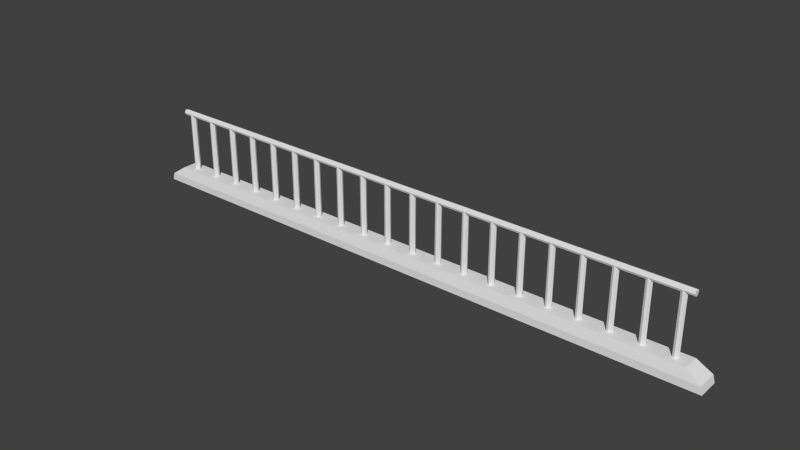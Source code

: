 # Source: Lab_Room_Fence.blend  (saved by Blender 2.73.0; exported with 4.5.12 LTS)
import bpy
from mathutils import Matrix  # noqa: F401  (used for matrix-valued properties, if any)

bpy.ops.wm.read_factory_settings(use_empty=True)
scene = bpy.context.scene
scene.name = 'Scene'

# ---- collections
col_collection_1 = bpy.data.collections.new('Collection 1'); scene.collection.children.link(col_collection_1)

# ---- materials (node trees are filled in below, after node groups)
mat_material = bpy.data.materials.new('Material')
mat_material.alpha_threshold = 0.0
mat_material.use_transparent_shadow = False
mat_material.roughness = 0.5
mat_material.line_color = (0.0, 0.0, 0.0, 1.0)

# ---- material node trees

# ---- world
world_world = bpy.data.worlds.new('World'); scene.world = world_world
world_world.color = (0.05088, 0.05088, 0.05088)
world_world.use_sun_shadow = False
world_world.sun_shadow_jitter_overblur = 0.0
world_world.cycles.sampling_method = 'MANUAL'
world_world.cycles.sample_map_resolution = 256

# ---- meshes
me_cylinder_020 = bpy.data.meshes.new('Cylinder.020')
me_cylinder_020.from_pydata([(19.98, 1.0, 0.9652), (-4.768e-06, 1.0, 0.9652), (19.98, 0.7071, 0.9728), (0.7071, 0.7071, 0.9728), (19.98, -1.239e-05, 0.9759), (1.0, -1.239e-05, 0.9759), (19.98, -0.7071, 0.9728), (0.7071, -0.7071, 0.9728), (19.98, -1.0, 0.9652), (-4.768e-06, -1.0, 0.9652), (19.98, -0.7071, 0.9577), (0.7071, -0.7071, 0.9577), (19.98, -1.207e-05, 0.9546), (1.0, -1.207e-05, 0.9546), (19.98, 0.7071, 0.9577), (0.7071, 0.7071, 0.9577), (19.98, 1.0, 0.8636), (-1.24e-05, 1.0, 0.8636), (19.98, 0.7071, 0.8711), (0.7071, 0.7071, 0.8711), (19.98, -1.11e-05, 0.8743), (1.0, -1.11e-05, 0.8743), (19.98, -0.7071, 0.8711), (0.7071, -0.7071, 0.8711), (19.98, -1.0, 0.8636), (-1.24e-05, -1.0, 0.8636), (19.98, -0.7071, 0.8561), (0.7071, -0.7071, 0.8561), (19.98, -1.078e-05, 0.853), (1.0, -1.078e-05, 0.853), (19.98, 0.7071, 0.8561), (0.7071, 0.7071, 0.8561), (19.98, 1.0, 0.762), (-2.193e-05, 1.0, 0.762), (19.98, 0.7071, 0.7695), (0.7071, 0.7071, 0.7695), (19.98, -9.819e-06, 0.7727), (1.0, -9.819e-06, 0.7727), (19.98, -0.7071, 0.7695), (0.7071, -0.7071, 0.7695), (19.98, -1.0, 0.762), (-2.193e-05, -1.0, 0.762), (19.98, -0.7071, 0.7545), (0.7071, -0.7071, 0.7545), (19.98, -9.495e-06, 0.7514), (1.0, -9.495e-06, 0.7514), (19.98, 0.7071, 0.7545), (0.7071, 0.7071, 0.7545), (19.98, 1.0, 0.6604), (-2.956e-05, 1.0, 0.6604), (19.98, 0.7071, 0.6679), (0.7071, 0.7071, 0.6679), (19.98, -8.534e-06, 0.671), (1.0, -8.534e-06, 0.671), (19.98, -0.7071, 0.6679), (0.7071, -0.7071, 0.6679), (19.98, -1.0, 0.6604), (-2.956e-05, -1.0, 0.6604), (19.98, -0.7071, 0.6529), (0.7071, -0.7071, 0.6529), (19.98, -8.21e-06, 0.6498), (1.0, -8.21e-06, 0.6498), (19.98, 0.7071, 0.6529), (0.7071, 0.7071, 0.6529), (19.98, 1.0, 0.5588), (-3.91e-05, 1.0, 0.5588), (19.98, 0.7071, 0.5663), (0.7071, 0.7071, 0.5663), (19.98, -7.248e-06, 0.5694), (1.0, -7.248e-06, 0.5694), (19.98, -0.7071, 0.5663), (0.7071, -0.7071, 0.5663), (19.98, -1.0, 0.5588), (-3.91e-05, -1.0, 0.5588), (19.98, -0.7071, 0.5513), (0.7071, -0.7071, 0.5513), (19.98, -6.924e-06, 0.5482), (1.0, -6.924e-06, 0.5482), (19.98, 0.7071, 0.5513), (0.7071, 0.7071, 0.5513), (19.98, 1.0, 0.4572), (-4.673e-05, 1.0, 0.4572), (19.98, 0.7071, 0.4647), (0.7071, 0.7071, 0.4647), (19.98, -5.963e-06, 0.4678), (1.0, -5.963e-06, 0.4678), (19.98, -0.7071, 0.4647), (0.7071, -0.7071, 0.4647), (19.98, -1.0, 0.4572), (-4.673e-05, -1.0, 0.4572), (19.98, -0.7071, 0.4497), (0.7071, -0.7071, 0.4497), (19.98, -5.639e-06, 0.4466), (1.0, -5.639e-06, 0.4466), (19.98, 0.7071, 0.4497), (0.7071, 0.7071, 0.4497), (19.98, 1.0, 0.3556), (-5.627e-05, 1.0, 0.3556), (19.98, 0.7071, 0.3631), (0.7071, 0.7071, 0.3631), (19.98, -4.677e-06, 0.3662), (0.9999, -4.677e-06, 0.3662), (19.98, -0.7071, 0.3631), (0.7071, -0.7071, 0.3631), (19.98, -1.0, 0.3556), (-5.627e-05, -1.0, 0.3556), (19.98, -0.7071, 0.3481), (0.7071, -0.7071, 0.3481), (19.98, -4.353e-06, 0.345), (0.9999, -4.353e-06, 0.345), (19.98, 0.7071, 0.3481), (0.7071, 0.7071, 0.3481), (19.98, 1.0, 0.254), (-6.58e-05, 1.0, 0.254), (19.98, 0.7071, 0.2615), (0.707, 0.7071, 0.2615), (19.98, -3.392e-06, 0.2646), (0.9999, -3.392e-06, 0.2646), (19.98, -0.7071, 0.2615), (0.707, -0.7071, 0.2615), (19.98, -1.0, 0.254), (-6.58e-05, -1.0, 0.254), (19.98, -0.7071, 0.2465), (0.707, -0.7071, 0.2465), (19.98, -3.068e-06, 0.2434), (0.9999, -3.068e-06, 0.2434), (19.98, 0.7071, 0.2465), (0.707, 0.7071, 0.2465), (19.98, 1.0, 0.1524), (-7.343e-05, 1.0, 0.1524), (19.98, 0.7071, 0.1599), (0.707, 0.7071, 0.1599), (19.98, -2.106e-06, 0.163), (0.9999, -2.106e-06, 0.163), (19.98, -0.7071, 0.1599), (0.707, -0.7071, 0.1599), (19.98, -1.0, 0.1524), (-7.343e-05, -1.0, 0.1524), (19.98, -0.7071, 0.1449), (0.707, -0.7071, 0.1449), (19.98, -1.782e-06, 0.1418), (0.9999, -1.782e-06, 0.1418), (19.98, 0.7071, 0.1449), (0.707, 0.7071, 0.1449), (19.98, 1.0, 0.0508), (-8.297e-05, 1.0, 0.0508), (19.98, 0.7071, 0.05831), (0.707, 0.7071, 0.05831), (19.98, -8.208e-07, 0.06142), (0.9999, -8.208e-07, 0.06142), (19.98, -0.7071, 0.05831), (0.707, -0.7071, 0.05831), (19.98, -1.0, 0.0508), (-8.297e-05, -1.0, 0.0508), (19.98, -0.7071, 0.04329), (0.707, -0.7071, 0.04329), (19.98, -4.965e-07, 0.04018), (0.9999, -4.965e-07, 0.04018), (19.98, 0.7071, 0.04329), (0.707, 0.7071, 0.04329), (19.98, 1.0, -0.0508), (-9.06e-05, 1.0, -0.0508), (19.98, 0.7071, -0.04329), (0.707, 0.7071, -0.04329), (19.98, 4.647e-07, -0.04018), (0.9999, 4.647e-07, -0.04018), (19.98, -0.7071, -0.04329), (0.707, -0.7071, -0.04329), (19.98, -1.0, -0.0508), (-9.06e-05, -1.0, -0.0508), (19.98, -0.7071, -0.05831), (0.707, -0.7071, -0.05831), (19.98, 7.89e-07, -0.06142), (0.9999, 7.89e-07, -0.06142), (19.98, 0.7071, -0.05831), (0.707, 0.7071, -0.05831), (19.98, 1.0, -0.1524), (-0.0001001, 1.0, -0.1524), (19.98, 0.7071, -0.1449), (0.707, 0.7071, -0.1449), (19.98, 1.75e-06, -0.1418), (0.9999, 1.75e-06, -0.1418), (19.98, -0.7071, -0.1449), (0.707, -0.7071, -0.1449), (19.98, -1.0, -0.1524), (-0.0001001, -1.0, -0.1524), (19.98, -0.7071, -0.1599), (0.707, -0.7071, -0.1599), (19.98, 2.075e-06, -0.163), (0.9999, 2.075e-06, -0.163), (19.98, 0.7071, -0.1599), (0.707, 0.7071, -0.1599), (19.98, 1.0, -0.254), (-0.0001078, 1.0, -0.254), (19.98, 0.7071, -0.2465), (0.707, 0.7071, -0.2465), (19.98, 3.036e-06, -0.2434), (0.9999, 3.036e-06, -0.2434), (19.98, -0.7071, -0.2465), (0.707, -0.7071, -0.2465), (19.98, -1.0, -0.254), (-0.0001078, -1.0, -0.254), (19.98, -0.7071, -0.2615), (0.707, -0.7071, -0.2615), (19.98, 3.36e-06, -0.2646), (0.9999, 3.36e-06, -0.2646), (19.98, 0.7071, -0.2615), (0.707, 0.7071, -0.2615), (19.98, 1.0, -0.3556), (-0.0001173, 1.0, -0.3556), (19.98, 0.7071, -0.3481), (0.707, 0.7071, -0.3481), (19.98, 4.321e-06, -0.345), (0.9999, 4.321e-06, -0.345), (19.98, -0.7071, -0.3481), (0.707, -0.7071, -0.3481), (19.98, -1.0, -0.3556), (-0.0001173, -1.0, -0.3556), (19.98, -0.7071, -0.3631), (0.707, -0.7071, -0.3631), (19.98, 4.646e-06, -0.3662), (0.9999, 4.646e-06, -0.3662), (19.98, 0.7071, -0.3631), (0.707, 0.7071, -0.3631), (19.98, 1.0, -0.4572), (-0.0001268, 1.0, -0.4572), (19.98, 0.7071, -0.4497), (0.707, 0.7071, -0.4497), (19.98, 5.607e-06, -0.4466), (0.9999, 5.607e-06, -0.4466), (19.98, -0.7071, -0.4497), (0.707, -0.7071, -0.4497), (19.98, -1.0, -0.4572), (-0.0001268, -1.0, -0.4572), (19.98, -0.7071, -0.4647), (0.707, -0.7071, -0.4647), (19.98, 5.931e-06, -0.4678), (0.9999, 5.931e-06, -0.4678), (19.98, 0.7071, -0.4647), (0.707, 0.7071, -0.4647), (19.98, 1.0, -0.5588), (-0.0001345, 1.0, -0.5588), (19.98, 0.7071, -0.5513), (0.707, 0.7071, -0.5513), (19.98, 6.892e-06, -0.5482), (0.9999, 6.892e-06, -0.5482), (19.98, -0.7071, -0.5513), (0.707, -0.7071, -0.5513), (19.98, -1.0, -0.5588), (-0.0001345, -1.0, -0.5588), (19.98, -0.7071, -0.5663), (0.707, -0.7071, -0.5663), (19.98, 7.217e-06, -0.5694), (0.9999, 7.217e-06, -0.5694), (19.98, 0.7071, -0.5663), (0.707, 0.7071, -0.5663), (19.98, 1.0, -0.6604), (-0.000144, 1.0, -0.6604), (19.98, 0.7071, -0.6529), (0.707, 0.7071, -0.6529), (19.98, 8.178e-06, -0.6498), (0.9999, 8.178e-06, -0.6498), (19.98, -0.7071, -0.6529), (0.707, -0.7071, -0.6529), (19.98, -1.0, -0.6604), (-0.000144, -1.0, -0.6604), (19.98, -0.7071, -0.6679), (0.707, -0.7071, -0.6679), (19.98, 8.502e-06, -0.6711), (0.9999, 8.502e-06, -0.671), (19.98, 0.7071, -0.6679), (0.707, 0.7071, -0.6679), (19.98, 1.0, -0.762), (-0.0001516, 1.0, -0.762), (19.98, 0.7071, -0.7545), (0.707, 0.7071, -0.7545), (19.98, 9.463e-06, -0.7514), (0.9999, 9.463e-06, -0.7514), (19.98, -0.7071, -0.7545), (0.707, -0.7071, -0.7545), (19.98, -1.0, -0.762), (-0.0001516, -1.0, -0.762), (19.98, -0.7071, -0.7695), (0.707, -0.7071, -0.7695), (19.98, 9.788e-06, -0.7727), (0.9998, 9.788e-06, -0.7727), (19.98, 0.7071, -0.7695), (0.707, 0.7071, -0.7695), (19.98, 1.0, -0.8636), (-0.0001612, 1.0, -0.8636), (19.98, 0.7071, -0.8561), (0.7069, 0.7071, -0.8561), (19.98, 1.075e-05, -0.853), (0.9998, 1.075e-05, -0.853), (19.98, -0.7071, -0.8561), (0.7069, -0.7071, -0.8561), (19.98, -1.0, -0.8636), (-0.0001612, -1.0, -0.8636), (19.98, -0.7071, -0.8711), (0.7069, -0.7071, -0.8711), (19.98, 1.107e-05, -0.8743), (0.9998, 1.107e-05, -0.8743), (19.98, 0.7071, -0.8711), (0.7069, 0.7071, -0.8711), (0.0, 1.0, -1.0), (0.0, 1.0, 1.0), (0.7071, 0.7071, -1.0), (0.7071, 0.7071, 1.0), (1.0, -4.371e-08, -1.0), (1.0, -4.371e-08, 1.0), (0.7071, -0.7071, -1.0), (0.7071, -0.7071, 1.0), (-8.742e-08, -1.0, -1.0), (-8.742e-08, -1.0, 1.0), (-0.7071, -0.7071, -1.0), (-0.7071, -0.7071, 1.0), (-1.0, 1.192e-08, -1.0), (-1.0, 1.192e-08, 1.0), (-0.7071, 0.7071, -1.0), (-0.7071, 0.7071, 1.0), (19.98, 1.0, -0.9652), (-0.0001688, 1.0, -0.9652), (19.98, 0.7071, -0.9577), (0.7069, 0.7071, -0.9577), (19.98, 1.203e-05, -0.9546), (0.9998, 1.203e-05, -0.9546), (19.98, -0.7071, -0.9577), (0.7069, -0.7071, -0.9577), (19.98, -1.0, -0.9652), (-0.0001688, -1.0, -0.9652), (19.98, -0.7071, -0.9728), (0.7069, -0.7071, -0.9728), (19.98, 1.236e-05, -0.9759), (0.9998, 1.236e-05, -0.9759), (19.98, 0.7071, -0.9728), (0.7069, 0.7071, -0.9728)], [], [(0, 1, 3, 2), (2, 3, 5, 4), (4, 5, 7, 6), (6, 7, 9, 8), (8, 9, 11, 10), (10, 11, 13, 12), (14, 15, 1, 0), (12, 13, 15, 14), (16, 17, 19, 18), (18, 19, 21, 20), (20, 21, 23, 22), (22, 23, 25, 24), (24, 25, 27, 26), (26, 27, 29, 28), (30, 31, 17, 16), (28, 29, 31, 30), (32, 33, 35, 34), (34, 35, 37, 36), (36, 37, 39, 38), (38, 39, 41, 40), (40, 41, 43, 42), (42, 43, 45, 44), (46, 47, 33, 32), (44, 45, 47, 46), (48, 49, 51, 50), (50, 51, 53, 52), (52, 53, 55, 54), (54, 55, 57, 56), (56, 57, 59, 58), (58, 59, 61, 60), (62, 63, 49, 48), (60, 61, 63, 62), (64, 65, 67, 66), (66, 67, 69, 68), (68, 69, 71, 70), (70, 71, 73, 72), (72, 73, 75, 74), (74, 75, 77, 76), (78, 79, 65, 64), (76, 77, 79, 78), (80, 81, 83, 82), (82, 83, 85, 84), (84, 85, 87, 86), (86, 87, 89, 88), (88, 89, 91, 90), (90, 91, 93, 92), (94, 95, 81, 80), (92, 93, 95, 94), (96, 97, 99, 98), (98, 99, 101, 100), (100, 101, 103, 102), (102, 103, 105, 104), (104, 105, 107, 106), (106, 107, 109, 108), (110, 111, 97, 96), (108, 109, 111, 110), (112, 113, 115, 114), (114, 115, 117, 116), (116, 117, 119, 118), (118, 119, 121, 120), (120, 121, 123, 122), (122, 123, 125, 124), (126, 127, 113, 112), (124, 125, 127, 126), (128, 129, 131, 130), (130, 131, 133, 132), (132, 133, 135, 134), (134, 135, 137, 136), (136, 137, 139, 138), (138, 139, 141, 140), (142, 143, 129, 128), (140, 141, 143, 142), (144, 145, 147, 146), (146, 147, 149, 148), (148, 149, 151, 150), (150, 151, 153, 152), (152, 153, 155, 154), (154, 155, 157, 156), (158, 159, 145, 144), (156, 157, 159, 158), (160, 161, 163, 162), (162, 163, 165, 164), (164, 165, 167, 166), (166, 167, 169, 168), (168, 169, 171, 170), (170, 171, 173, 172), (174, 175, 161, 160), (172, 173, 175, 174), (176, 177, 179, 178), (178, 179, 181, 180), (180, 181, 183, 182), (182, 183, 185, 184), (184, 185, 187, 186), (186, 187, 189, 188), (190, 191, 177, 176), (188, 189, 191, 190), (192, 193, 195, 194), (194, 195, 197, 196), (196, 197, 199, 198), (198, 199, 201, 200), (200, 201, 203, 202), (202, 203, 205, 204), (206, 207, 193, 192), (204, 205, 207, 206), (208, 209, 211, 210), (210, 211, 213, 212), (212, 213, 215, 214), (214, 215, 217, 216), (216, 217, 219, 218), (218, 219, 221, 220), (222, 223, 209, 208), (220, 221, 223, 222), (224, 225, 227, 226), (226, 227, 229, 228), (228, 229, 231, 230), (230, 231, 233, 232), (232, 233, 235, 234), (234, 235, 237, 236), (238, 239, 225, 224), (236, 237, 239, 238), (240, 241, 243, 242), (242, 243, 245, 244), (244, 245, 247, 246), (246, 247, 249, 248), (248, 249, 251, 250), (250, 251, 253, 252), (254, 255, 241, 240), (252, 253, 255, 254), (256, 257, 259, 258), (258, 259, 261, 260), (260, 261, 263, 262), (262, 263, 265, 264), (264, 265, 267, 266), (266, 267, 269, 268), (270, 271, 257, 256), (268, 269, 271, 270), (272, 273, 275, 274), (274, 275, 277, 276), (276, 277, 279, 278), (278, 279, 281, 280), (280, 281, 283, 282), (282, 283, 285, 284), (286, 287, 273, 272), (284, 285, 287, 286), (288, 289, 291, 290), (290, 291, 293, 292), (292, 293, 295, 294), (294, 295, 297, 296), (296, 297, 299, 298), (298, 299, 301, 300), (302, 303, 289, 288), (300, 301, 303, 302), (304, 305, 307, 306), (306, 307, 309, 308), (308, 309, 311, 310), (310, 311, 313, 312), (312, 313, 315, 314), (314, 315, 317, 316), (307, 305, 319, 317, 315, 313, 311, 309), (318, 319, 305, 304), (316, 317, 319, 318), (304, 306, 308, 310, 312, 314, 316, 318), (320, 321, 323, 322), (322, 323, 325, 324), (324, 325, 327, 326), (326, 327, 329, 328), (328, 329, 331, 330), (330, 331, 333, 332), (334, 335, 321, 320), (332, 333, 335, 334)])
_uv = me_cylinder_020.uv_layers.new(name='UVMap')
_uv.uv.foreach_set('vector', [0.7087, 0.01091, 0.7075, 0.2228, 0.704, 0.2153, 0.7051, 0.01088, 0.7051, 0.01088, 0.704, 0.2153, 0.6965, 0.2121, 0.6976, 0.01084, 0.6976, 0.01084, 0.6965, 0.2121, 0.689, 0.2152, 0.6901, 0.0108, 0.6901, 0.0108, 0.689, 0.2152, 0.6853, 0.2238, 0.6866, 0.01078, 0.6866, 0.01078, 0.6853, 0.2238, 0.6818, 0.2163, 0.683, 0.01075, 0.683, 0.01075, 0.6818, 0.2163, 0.6743, 0.2131, 0.6754, 0.01071, 0.7123, 0.01092, 0.7111, 0.2142, 0.7075, 0.2228, 0.7087, 0.01091, 0.7197, 0.01096, 0.7186, 0.2112, 0.7111, 0.2142, 0.7123, 0.01092, 0.7638, 0.01096, 0.7626, 0.2229, 0.7591, 0.2153, 0.7603, 0.01093, 0.7603, 0.01093, 0.7591, 0.2153, 0.7516, 0.2122, 0.7528, 0.01089, 0.7528, 0.01089, 0.7516, 0.2122, 0.7441, 0.2152, 0.7453, 0.01084, 0.7453, 0.01084, 0.7441, 0.2152, 0.7405, 0.2239, 0.7417, 0.01083, 0.7417, 0.01083, 0.7405, 0.2239, 0.7369, 0.2163, 0.7381, 0.0108, 0.7381, 0.0108, 0.7369, 0.2163, 0.7294, 0.2131, 0.7306, 0.01076, 0.7674, 0.01097, 0.7662, 0.2143, 0.7626, 0.2229, 0.7638, 0.01096, 0.7748, 0.01101, 0.7737, 0.2112, 0.7662, 0.2143, 0.7674, 0.01097, 0.5979, 0.2479, 0.5967, 0.4598, 0.5931, 0.4523, 0.5943, 0.2479, 0.5943, 0.2479, 0.5931, 0.4523, 0.5857, 0.4492, 0.5868, 0.2479, 0.5868, 0.2479, 0.5857, 0.4492, 0.5781, 0.4522, 0.5794, 0.2478, 0.5794, 0.2478, 0.5781, 0.4522, 0.5745, 0.4609, 0.5758, 0.2478, 0.5758, 0.2478, 0.5745, 0.4609, 0.571, 0.4533, 0.5722, 0.2478, 0.5722, 0.2478, 0.571, 0.4533, 0.5634, 0.4501, 0.5647, 0.2477, 0.6015, 0.248, 0.6003, 0.4513, 0.5967, 0.4598, 0.5979, 0.2479, 0.6089, 0.248, 0.6078, 0.4482, 0.6003, 0.4513, 0.6015, 0.248, 0.3221, 0.2477, 0.3208, 0.4596, 0.3173, 0.452, 0.3185, 0.2476, 0.3185, 0.2476, 0.3173, 0.452, 0.3098, 0.4489, 0.311, 0.2476, 0.311, 0.2476, 0.3098, 0.4489, 0.3023, 0.452, 0.3035, 0.2476, 0.3035, 0.2476, 0.3023, 0.452, 0.2987, 0.4606, 0.2999, 0.2475, 0.2999, 0.2475, 0.2987, 0.4606, 0.2951, 0.453, 0.2964, 0.2475, 0.2964, 0.2475, 0.2951, 0.453, 0.2876, 0.4499, 0.2888, 0.2475, 0.3256, 0.2477, 0.3245, 0.451, 0.3208, 0.4596, 0.3221, 0.2477, 0.3331, 0.2477, 0.3319, 0.4479, 0.3245, 0.451, 0.3256, 0.2477, 0.488, 0.01157, 0.4868, 0.2235, 0.4833, 0.2159, 0.4845, 0.01154, 0.4845, 0.01154, 0.4833, 0.2159, 0.4758, 0.2128, 0.477, 0.0115, 0.477, 0.0115, 0.4758, 0.2128, 0.4683, 0.2159, 0.4695, 0.01146, 0.4695, 0.01146, 0.4683, 0.2159, 0.4647, 0.2245, 0.4659, 0.01145, 0.4659, 0.01145, 0.4647, 0.2245, 0.4611, 0.2169, 0.4623, 0.01142, 0.4623, 0.01142, 0.4611, 0.2169, 0.4536, 0.2138, 0.4548, 0.01137, 0.4916, 0.01159, 0.4904, 0.2149, 0.4868, 0.2235, 0.488, 0.01157, 0.499, 0.01163, 0.4979, 0.2118, 0.4904, 0.2149, 0.4916, 0.01159, 0.7633, 0.2484, 0.7621, 0.4603, 0.7586, 0.4527, 0.7598, 0.2483, 0.7598, 0.2483, 0.7586, 0.4527, 0.7511, 0.4496, 0.7523, 0.2483, 0.7523, 0.2483, 0.7511, 0.4496, 0.7436, 0.4526, 0.7448, 0.2482, 0.7448, 0.2482, 0.7436, 0.4526, 0.74, 0.4613, 0.7412, 0.2482, 0.7412, 0.2482, 0.74, 0.4613, 0.7364, 0.4537, 0.7376, 0.2482, 0.7376, 0.2482, 0.7364, 0.4537, 0.7289, 0.4505, 0.7301, 0.2482, 0.7669, 0.2484, 0.7657, 0.4517, 0.7621, 0.4603, 0.7633, 0.2484, 0.7743, 0.2484, 0.7732, 0.4486, 0.7657, 0.4517, 0.7669, 0.2484, 0.2674, 0.01157, 0.2662, 0.2235, 0.2627, 0.2159, 0.2639, 0.01154, 0.2639, 0.01154, 0.2627, 0.2159, 0.2552, 0.2128, 0.2564, 0.0115, 0.2564, 0.0115, 0.2552, 0.2128, 0.2477, 0.2159, 0.2489, 0.01146, 0.2489, 0.01146, 0.2477, 0.2159, 0.244, 0.2245, 0.2453, 0.01144, 0.2453, 0.01144, 0.244, 0.2245, 0.2405, 0.2169, 0.2417, 0.01141, 0.2417, 0.01141, 0.2405, 0.2169, 0.233, 0.2138, 0.2342, 0.01137, 0.271, 0.01159, 0.2698, 0.2149, 0.2662, 0.2235, 0.2674, 0.01157, 0.2784, 0.01163, 0.2773, 0.2118, 0.2698, 0.2149, 0.271, 0.01159, 0.7082, 0.2483, 0.707, 0.4602, 0.7035, 0.4527, 0.7046, 0.2483, 0.7046, 0.2483, 0.7035, 0.4527, 0.696, 0.4495, 0.6971, 0.2482, 0.6971, 0.2482, 0.696, 0.4495, 0.6885, 0.4526, 0.6896, 0.2482, 0.6896, 0.2482, 0.6885, 0.4526, 0.6848, 0.4612, 0.6861, 0.2482, 0.6861, 0.2482, 0.6848, 0.4612, 0.6813, 0.4537, 0.6825, 0.2481, 0.6825, 0.2481, 0.6813, 0.4537, 0.6738, 0.4505, 0.6749, 0.2481, 0.7117, 0.2483, 0.7106, 0.4516, 0.707, 0.4602, 0.7082, 0.2483, 0.7192, 0.2484, 0.7181, 0.4486, 0.7106, 0.4516, 0.7117, 0.2483, 0.4329, 0.01171, 0.4317, 0.2236, 0.4282, 0.2161, 0.4293, 0.01169, 0.4293, 0.01169, 0.4282, 0.2161, 0.4207, 0.2129, 0.4218, 0.01164, 0.4218, 0.01164, 0.4207, 0.2129, 0.4132, 0.216, 0.4143, 0.0116, 0.4143, 0.0116, 0.4132, 0.216, 0.4095, 0.2246, 0.4108, 0.01159, 0.4108, 0.01159, 0.4095, 0.2246, 0.406, 0.2171, 0.4072, 0.01156, 0.4072, 0.01156, 0.406, 0.2171, 0.3985, 0.2139, 0.3996, 0.01151, 0.4364, 0.01173, 0.4353, 0.215, 0.4317, 0.2236, 0.4329, 0.01171, 0.4439, 0.01177, 0.4428, 0.212, 0.4353, 0.215, 0.4364, 0.01173, 0.4875, 0.2478, 0.4863, 0.4597, 0.4827, 0.4522, 0.4839, 0.2478, 0.4839, 0.2478, 0.4827, 0.4522, 0.4752, 0.4491, 0.4764, 0.2478, 0.4764, 0.2478, 0.4752, 0.4491, 0.4677, 0.4521, 0.4689, 0.2477, 0.4689, 0.2477, 0.4677, 0.4521, 0.4641, 0.4608, 0.4654, 0.2477, 0.4654, 0.2477, 0.4641, 0.4608, 0.4606, 0.4532, 0.4618, 0.2477, 0.4618, 0.2477, 0.4606, 0.4532, 0.453, 0.45, 0.4542, 0.2476, 0.491, 0.2479, 0.4899, 0.4511, 0.4863, 0.4597, 0.4875, 0.2478, 0.4985, 0.2479, 0.4973, 0.4481, 0.4899, 0.4511, 0.491, 0.2479, 0.2669, 0.2476, 0.2656, 0.4595, 0.2621, 0.452, 0.2633, 0.2476, 0.2633, 0.2476, 0.2621, 0.452, 0.2546, 0.4488, 0.2558, 0.2475, 0.2558, 0.2475, 0.2546, 0.4488, 0.2471, 0.4519, 0.2483, 0.2475, 0.2483, 0.2475, 0.2471, 0.4519, 0.2435, 0.4605, 0.2447, 0.2475, 0.2447, 0.2475, 0.2435, 0.4605, 0.2399, 0.453, 0.2412, 0.2475, 0.2412, 0.2475, 0.2399, 0.453, 0.2324, 0.4498, 0.2336, 0.2474, 0.2704, 0.2476, 0.2692, 0.4509, 0.2656, 0.4595, 0.2669, 0.2476, 0.2779, 0.2477, 0.2767, 0.4479, 0.2692, 0.4509, 0.2704, 0.2476, 0.5432, 0.01134, 0.5419, 0.2232, 0.5384, 0.2157, 0.5396, 0.01131, 0.5396, 0.01131, 0.5384, 0.2157, 0.5309, 0.2126, 0.5321, 0.01126, 0.5321, 0.01126, 0.5309, 0.2126, 0.5234, 0.2156, 0.5246, 0.01122, 0.5246, 0.01122, 0.5234, 0.2156, 0.5198, 0.2243, 0.521, 0.01121, 0.521, 0.01121, 0.5198, 0.2243, 0.5162, 0.2167, 0.5174, 0.01118, 0.5174, 0.01118, 0.5162, 0.2167, 0.5087, 0.2135, 0.5099, 0.01114, 0.5467, 0.01135, 0.5456, 0.2146, 0.5419, 0.2232, 0.5432, 0.01134, 0.5542, 0.01139, 0.553, 0.2116, 0.5456, 0.2146, 0.5467, 0.01135, 0.6536, 0.01105, 0.6524, 0.223, 0.6488, 0.2154, 0.65, 0.01102, 0.65, 0.01102, 0.6488, 0.2154, 0.6414, 0.2123, 0.6425, 0.01098, 0.6425, 0.01098, 0.6414, 0.2123, 0.6338, 0.2153, 0.635, 0.01094, 0.635, 0.01094, 0.6338, 0.2153, 0.6302, 0.224, 0.6314, 0.01092, 0.6314, 0.01092, 0.6302, 0.224, 0.6267, 0.2164, 0.6278, 0.0109, 0.6278, 0.0109, 0.6267, 0.2164, 0.6191, 0.2132, 0.6203, 0.01085, 0.6571, 0.01106, 0.656, 0.2144, 0.6524, 0.223, 0.6536, 0.01105, 0.6646, 0.01111, 0.6635, 0.2113, 0.656, 0.2144, 0.6571, 0.01106, 0.3772, 0.2477, 0.376, 0.4596, 0.3724, 0.4521, 0.3737, 0.2477, 0.3737, 0.2477, 0.3724, 0.4521, 0.365, 0.449, 0.3662, 0.2477, 0.3662, 0.2477, 0.365, 0.449, 0.3575, 0.452, 0.3587, 0.2476, 0.3587, 0.2476, 0.3575, 0.452, 0.3538, 0.4606, 0.3551, 0.2476, 0.3551, 0.2476, 0.3538, 0.4606, 0.3503, 0.4531, 0.3515, 0.2476, 0.3515, 0.2476, 0.3503, 0.4531, 0.3428, 0.4499, 0.344, 0.2475, 0.3808, 0.2477, 0.3796, 0.451, 0.376, 0.4596, 0.3772, 0.2477, 0.3882, 0.2478, 0.3871, 0.448, 0.3796, 0.451, 0.3808, 0.2477, 0.5984, 0.01119, 0.5972, 0.2231, 0.5937, 0.2156, 0.5949, 0.01116, 0.5949, 0.01116, 0.5937, 0.2156, 0.5862, 0.2124, 0.5874, 0.01112, 0.5874, 0.01112, 0.5862, 0.2124, 0.5787, 0.2155, 0.5799, 0.01108, 0.5799, 0.01108, 0.5787, 0.2155, 0.5751, 0.2241, 0.5763, 0.01107, 0.5763, 0.01107, 0.5751, 0.2241, 0.5715, 0.2165, 0.5727, 0.01104, 0.5727, 0.01104, 0.5715, 0.2165, 0.564, 0.2134, 0.5652, 0.01099, 0.602, 0.0112, 0.6008, 0.2145, 0.5972, 0.2231, 0.5984, 0.01119, 0.6094, 0.01125, 0.6083, 0.2115, 0.6008, 0.2145, 0.602, 0.0112, 0.3778, 0.01167, 0.3765, 0.2236, 0.373, 0.216, 0.3742, 0.01164, 0.3742, 0.01164, 0.373, 0.216, 0.3655, 0.2129, 0.3667, 0.0116, 0.3667, 0.0116, 0.3655, 0.2129, 0.358, 0.216, 0.3592, 0.01155, 0.3592, 0.01155, 0.358, 0.216, 0.3544, 0.2246, 0.3556, 0.01154, 0.3556, 0.01154, 0.3544, 0.2246, 0.3508, 0.217, 0.352, 0.01151, 0.352, 0.01151, 0.3508, 0.217, 0.3433, 0.2139, 0.3445, 0.01147, 0.3813, 0.01168, 0.3802, 0.215, 0.3765, 0.2236, 0.3778, 0.01167, 0.3888, 0.01172, 0.3876, 0.2119, 0.3802, 0.215, 0.3813, 0.01168, 0.4324, 0.2478, 0.4311, 0.4597, 0.4276, 0.4522, 0.4288, 0.2478, 0.4288, 0.2478, 0.4276, 0.4522, 0.4201, 0.449, 0.4213, 0.2477, 0.4213, 0.2477, 0.4201, 0.449, 0.4126, 0.4521, 0.4138, 0.2477, 0.4138, 0.2477, 0.4126, 0.4521, 0.409, 0.4607, 0.4102, 0.2477, 0.4102, 0.2477, 0.409, 0.4607, 0.4054, 0.4531, 0.4066, 0.2476, 0.4066, 0.2476, 0.4054, 0.4531, 0.3979, 0.45, 0.3991, 0.2476, 0.4359, 0.2478, 0.4347, 0.4511, 0.4311, 0.4597, 0.4324, 0.2478, 0.4434, 0.2478, 0.4422, 0.448, 0.4347, 0.4511, 0.4359, 0.2478, 0.5426, 0.2479, 0.5414, 0.4598, 0.5379, 0.4523, 0.5391, 0.2479, 0.5391, 0.2479, 0.5379, 0.4523, 0.5304, 0.4491, 0.5316, 0.2478, 0.5316, 0.2478, 0.5304, 0.4491, 0.5229, 0.4522, 0.5241, 0.2478, 0.5241, 0.2478, 0.5229, 0.4522, 0.5192, 0.4608, 0.5205, 0.2478, 0.5205, 0.2478, 0.5192, 0.4608, 0.5157, 0.4532, 0.5169, 0.2477, 0.5169, 0.2477, 0.5157, 0.4532, 0.5082, 0.4501, 0.5094, 0.2477, 0.5462, 0.2479, 0.545, 0.4512, 0.5414, 0.4598, 0.5426, 0.2479, 0.5536, 0.2479, 0.5525, 0.4482, 0.545, 0.4512, 0.5462, 0.2479, 0.6531, 0.248, 0.6518, 0.4599, 0.6483, 0.4524, 0.6495, 0.248, 0.6495, 0.248, 0.6483, 0.4524, 0.6408, 0.4492, 0.642, 0.2479, 0.642, 0.2479, 0.6408, 0.4492, 0.6333, 0.4523, 0.6345, 0.2479, 0.6345, 0.2479, 0.6333, 0.4523, 0.6297, 0.4609, 0.6309, 0.2479, 0.6309, 0.2479, 0.6297, 0.4609, 0.6261, 0.4533, 0.6273, 0.2478, 0.6273, 0.2478, 0.6261, 0.4533, 0.6186, 0.4502, 0.6198, 0.2478, 0.6566, 0.248, 0.6555, 0.4513, 0.6518, 0.4599, 0.6531, 0.248, 0.6641, 0.248, 0.6629, 0.4483, 0.6555, 0.4513, 0.6566, 0.248, 0.9997, 0.6155, 2.682e-07, 0.6155, 2.682e-07, 0.553, 0.9997, 0.553, 0.9997, 0.553, 2.682e-07, 0.553, 2.682e-07, 0.4905, 0.9997, 0.4905, 0.9997, 0.9904, 0.0, 0.9904, 0.0, 0.9279, 0.9997, 0.9279, 0.9997, 0.9279, 0.0, 0.9279, 0.0, 0.8654, 0.9997, 0.8654, 0.9997, 0.8654, 0.0, 0.8654, 0.0, 0.803, 0.9997, 0.803, 0.9997, 0.803, 0.0, 0.803, 0.0, 0.7405, 0.9997, 0.7405, 0.925, 0.1457, 0.8957, 0.175, 0.8543, 0.175, 0.825, 0.1457, 0.825, 0.1043, 0.8543, 0.07501, 0.8957, 0.07501, 0.925, 0.1043, 0.9997, 0.678, 0.0, 0.678, 2.682e-07, 0.6155, 0.9997, 0.6155, 0.9997, 0.7405, 0.0, 0.7405, 0.0, 0.678, 0.9997, 0.678, 0.1457, 0.07501, 0.175, 0.1043, 0.175, 0.1457, 0.1457, 0.175, 0.1043, 0.175, 0.07501, 0.1457, 0.07501, 0.1043, 0.1043, 0.07501, 0.3226, 0.01162, 0.3214, 0.2235, 0.3179, 0.216, 0.319, 0.01159, 0.319, 0.01159, 0.3179, 0.216, 0.3104, 0.2128, 0.3115, 0.01155, 0.3115, 0.01155, 0.3104, 0.2128, 0.3029, 0.2159, 0.304, 0.01151, 0.304, 0.01151, 0.3029, 0.2159, 0.2992, 0.2245, 0.3005, 0.01149, 0.3005, 0.01149, 0.2992, 0.2245, 0.2957, 0.217, 0.2969, 0.01147, 0.2969, 0.01147, 0.2957, 0.217, 0.2882, 0.2138, 0.2894, 0.01142, 0.3262, 0.01163, 0.325, 0.2149, 0.3214, 0.2235, 0.3226, 0.01162, 0.3336, 0.01168, 0.3325, 0.2119, 0.325, 0.2149, 0.3262, 0.01163])
me_cylinder_020.use_remesh_preserve_volume = False
me_cylinder_020.use_remesh_preserve_attributes = False
me_cylinder_020.use_mirror_vertex_groups = False
me_cylinder_020.update()
me_cube = bpy.data.meshes.new('Cube')
me_cube.from_pydata([(1.0, 0.7762, -1.0), (1.0, -0.7762, -1.0), (-1.0, -0.7762, -1.0), (-1.0, 0.7762, -1.0), (0.9459, 0.59, 0.1861), (0.9459, -0.59, 0.1861), (-0.9459, -0.59, 0.1861), (-0.9459, 0.59, 0.1861), (0.9939, 0.7632, -0.4971), (0.9939, -0.7632, -0.4971), (-0.9939, -0.7632, -0.4971), (-0.9939, 0.7632, -0.4971)], [], [(4, 7, 6, 5), (8, 4, 5, 9), (9, 5, 6, 10), (0, 8, 9, 1), (1, 9, 10, 2), (10, 6, 7, 11), (8, 0, 3, 11), (2, 10, 11, 3), (4, 8, 11, 7)])
_uv = me_cube.uv_layers.new(name='UVMap')
_uv.uv.foreach_set('vector', [0.9734, 0.3625, 0.02659, 0.3625, 0.02659, 0.1834, 0.9734, 0.1834, 0.4614, 0.7961, 0.4133, 0.9865, 0.08522, 0.9865, 0.03705, 0.7961, 0.997, 0.07637, 0.9734, 0.1834, 0.02659, 0.1834, 0.003008, 0.07637, 0.465, 0.6562, 0.4614, 0.7961, 0.03705, 0.7961, 0.03345, 0.6562, 1.0, 0.0, 0.997, 0.07637, 0.003008, 0.07637, 0.0, 2.384e-07, 0.961, 0.7942, 0.9129, 0.9846, 0.5848, 0.9846, 0.5367, 0.7942, 0.997, 0.4695, 1.0, 0.5458, 8.941e-08, 0.5458, 0.003009, 0.4695, 0.9646, 0.6543, 0.961, 0.7942, 0.5367, 0.7942, 0.5331, 0.6543, 0.9734, 0.3625, 0.997, 0.4695, 0.003009, 0.4695, 0.02659, 0.3625])
me_cube.materials.append(mat_material)
me_cube.use_remesh_preserve_volume = False
me_cube.use_remesh_preserve_attributes = False
me_cube.use_mirror_vertex_groups = False
me_cube.update()

# ---- objects
ob_cylinder_020 = bpy.data.objects.new('Cylinder.020', me_cylinder_020)
ob_cube = bpy.data.objects.new('Cube', me_cube)

# ---- transforms, parenting, visibility, modifiers, constraints
ob_cylinder_020.location = (0.0, 0.0, 2.682)
ob_cylinder_020.rotation_euler = (-1.344e-07, 1.571, 0.0)
ob_cylinder_020.scale = (0.1045, 0.1045, 9.842)
ob_cylinder_020.lineart.crease_threshold = 0.0
ob_cube.location = (-3.725e-08, 0.0, 0.5)
ob_cube.scale = (10.51, 0.48, 0.5004)
ob_cube.lock_rotations_4d = False
ob_cube.empty_display_type = 'ARROWS'
ob_cube.lineart.crease_threshold = 0.0

# ---- collection membership
col_collection_1.objects.link(ob_cylinder_020)
col_collection_1.objects.link(ob_cube)

# ---- scene / render settings (as saved in the file)
scene.frame_start = 1; scene.frame_end = 250; scene.frame_set(1)
scene.render.engine = 'BLENDER_EEVEE_NEXT'
scene.render.resolution_percentage = 50
scene.render.dither_intensity = 0.0
scene.cycles.use_denoising = False
scene.cycles.samples = 10
scene.cycles.sampling_pattern = 'TABULATED_SOBOL'
scene.cycles.light_sampling_threshold = 0.0
scene.cycles.use_adaptive_sampling = False
scene.cycles.use_light_tree = False
scene.cycles.blur_glossy = 0.0
scene.cycles.volume_bounces = 1
scene.cycles.pixel_filter_type = 'GAUSSIAN'
scene.cycles.sample_clamp_indirect = 0.0
scene.view_settings.view_transform = 'Standard'
bpy.context.view_layer.update()

# ---- added for rendering (the .blend has no active camera and no usable light): camera, sun
cam_auto = bpy.data.cameras.new('AutoCamera')
cam_auto.lens = 50.0
cam_auto.sensor_width = 36.0
cam_auto.clip_end = 1000.0
ob_auto_camera = bpy.data.objects.new('AutoCamera', cam_auto)
scene.collection.objects.link(ob_auto_camera)
ob_auto_camera.location = (19.6342, -23.561, 17.1003)
ob_auto_camera.rotation_euler = (1.09748, -7.21219e-08, 0.694738)
scene.camera = ob_auto_camera
light_auto_sun = bpy.data.lights.new('AutoSun', 'SUN')
light_auto_sun.energy = 3.0
light_auto_sun.angle = 0.0523599
ob_auto_sun = bpy.data.objects.new('AutoSun', light_auto_sun)
scene.collection.objects.link(ob_auto_sun)
ob_auto_sun.rotation_euler = (0.872665, 0.174533, 0.523599)
bpy.context.view_layer.update()
